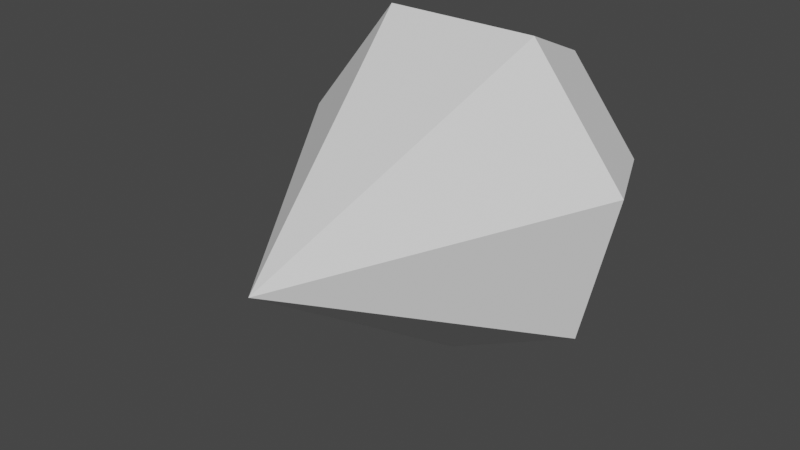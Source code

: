 # Source: untitled.blend  (saved by Blender 3.3.6; exported with 4.5.12 LTS)
import bpy
from mathutils import Matrix  # noqa: F401  (used for matrix-valued properties, if any)

bpy.ops.wm.read_factory_settings(use_empty=True)
scene = bpy.context.scene
scene.name = 'Scene'

# ---- collections
col_collection = bpy.data.collections.new('Collection'); scene.collection.children.link(col_collection)

# ---- world
world_world = bpy.data.worlds.new('World'); scene.world = world_world
world_world.use_nodes = True; world_world.node_tree.nodes.clear()
_N = world_world.node_tree.nodes; _L = world_world.node_tree.links
n0 = _N.new('ShaderNodeOutputWorld'); n0.name = 'World Output'; n0.location = (300, 300)
n1 = _N.new('ShaderNodeBackground'); n1.name = 'Background'; n1.location = (10, 300)
n1.inputs[0].default_value = (0.05088, 0.05088, 0.05088, 1.0)
_L.new(n1.outputs[0], n0.inputs[0])
n0.is_active_output = True
world_world.color = (0.05088, 0.05088, 0.05088)
world_world.use_sun_shadow = False
world_world.sun_shadow_jitter_overblur = 0.0

# ---- meshes
me_cylinder = bpy.data.meshes.new('Cylinder')
me_cylinder.from_pydata([(0.0, 0.02901, 8.916e-08), (0.0, 1.51, -1.0), (0.7818, 1.51, -0.6235), (0.9749, 1.51, 0.2225), (0.4339, 1.51, 0.901), (-0.4339, 1.51, 0.901), (-0.9749, 1.51, 0.2225), (-0.7818, 1.51, -0.6235), (0.5753, 2.08, -0.4588), (0.0, 2.08, -0.7358), (0.7174, 2.08, 0.1637), (0.3193, 2.08, 0.663), (-0.3193, 2.08, 0.663), (-0.7174, 2.08, 0.1637), (-0.5753, 2.08, -0.4588)], [], [(0, 1, 2), (0, 2, 3), (0, 3, 4), (0, 4, 5), (0, 5, 6), (5, 4, 11, 12), (0, 6, 7), (0, 7, 1), (8, 9, 14, 13, 12, 11, 10), (1, 7, 14, 9), (3, 2, 8, 10), (6, 5, 12, 13), (2, 1, 9, 8), (4, 3, 10, 11), (7, 6, 13, 14)])
_uv = me_cylinder.uv_layers.new(name='UVMap')
_uv.uv.foreach_set('vector', [1.0, 0.5, 1.0, 1.0, 0.8571, 1.0, 0.8571, 0.5, 0.8571, 1.0, 0.7143, 1.0, 0.7143, 0.5, 0.7143, 1.0, 0.5714, 1.0, 0.5714, 0.5, 0.5714, 1.0, 0.4286, 1.0, 0.4286, 0.5, 0.4286, 1.0, 0.2857, 1.0, 0.4286, 1.0, 0.5714, 1.0, 0.5714, 1.0, 0.4286, 1.0, 0.2857, 0.5, 0.2857, 1.0, 0.1429, 1.0, 0.1429, 0.5, 0.1429, 1.0, 2.98e-08, 1.0, 0.4376, 0.3996, 0.25, 0.49, 0.06236, 0.3996, 0.01602, 0.1966, 0.1459, 0.03377, 0.3541, 0.03377, 0.484, 0.1966, 2.98e-08, 1.0, 0.1429, 1.0, 0.1429, 1.0, 2.98e-08, 1.0, 0.7143, 1.0, 0.8571, 1.0, 0.8571, 1.0, 0.7143, 1.0, 0.2857, 1.0, 0.4286, 1.0, 0.4286, 1.0, 0.2857, 1.0, 0.8571, 1.0, 1.0, 1.0, 1.0, 1.0, 0.8571, 1.0, 0.5714, 1.0, 0.7143, 1.0, 0.7143, 1.0, 0.5714, 1.0, 0.1429, 1.0, 0.2857, 1.0, 0.2857, 1.0, 0.1429, 1.0])
me_cylinder.update()

# ---- objects
ob_cylinder = bpy.data.objects.new('Cylinder', me_cylinder)

# ---- transforms, parenting, visibility, modifiers, constraints
ob_cylinder.location = (0.0, 0.0, 0.0)

# ---- collection membership
col_collection.objects.link(ob_cylinder)

# ---- scene / render settings (as saved in the file)
scene.frame_start = 1; scene.frame_end = 250; scene.frame_set(1)
scene.render.engine = 'BLENDER_EEVEE_NEXT'
scene.cycles.sampling_pattern = 'TABULATED_SOBOL'
scene.cycles.use_light_tree = False
scene.view_settings.view_transform = 'Filmic'
bpy.context.view_layer.update()

# ---- added for rendering (the .blend has no active camera and no usable light): camera, sun
cam_auto = bpy.data.cameras.new('AutoCamera')
cam_auto.lens = 50.0
cam_auto.sensor_width = 36.0
cam_auto.clip_end = 1000.0
ob_auto_camera = bpy.data.objects.new('AutoCamera', cam_auto)
scene.collection.objects.link(ob_auto_camera)
ob_auto_camera.location = (3.15417, -2.73054, 2.47382)
ob_auto_camera.rotation_euler = (1.09748, -7.21219e-08, 0.694738)
scene.camera = ob_auto_camera
light_auto_sun = bpy.data.lights.new('AutoSun', 'SUN')
light_auto_sun.energy = 3.0
light_auto_sun.angle = 0.0523599
ob_auto_sun = bpy.data.objects.new('AutoSun', light_auto_sun)
scene.collection.objects.link(ob_auto_sun)
ob_auto_sun.rotation_euler = (0.872665, 0.174533, 0.523599)
bpy.context.view_layer.update()
